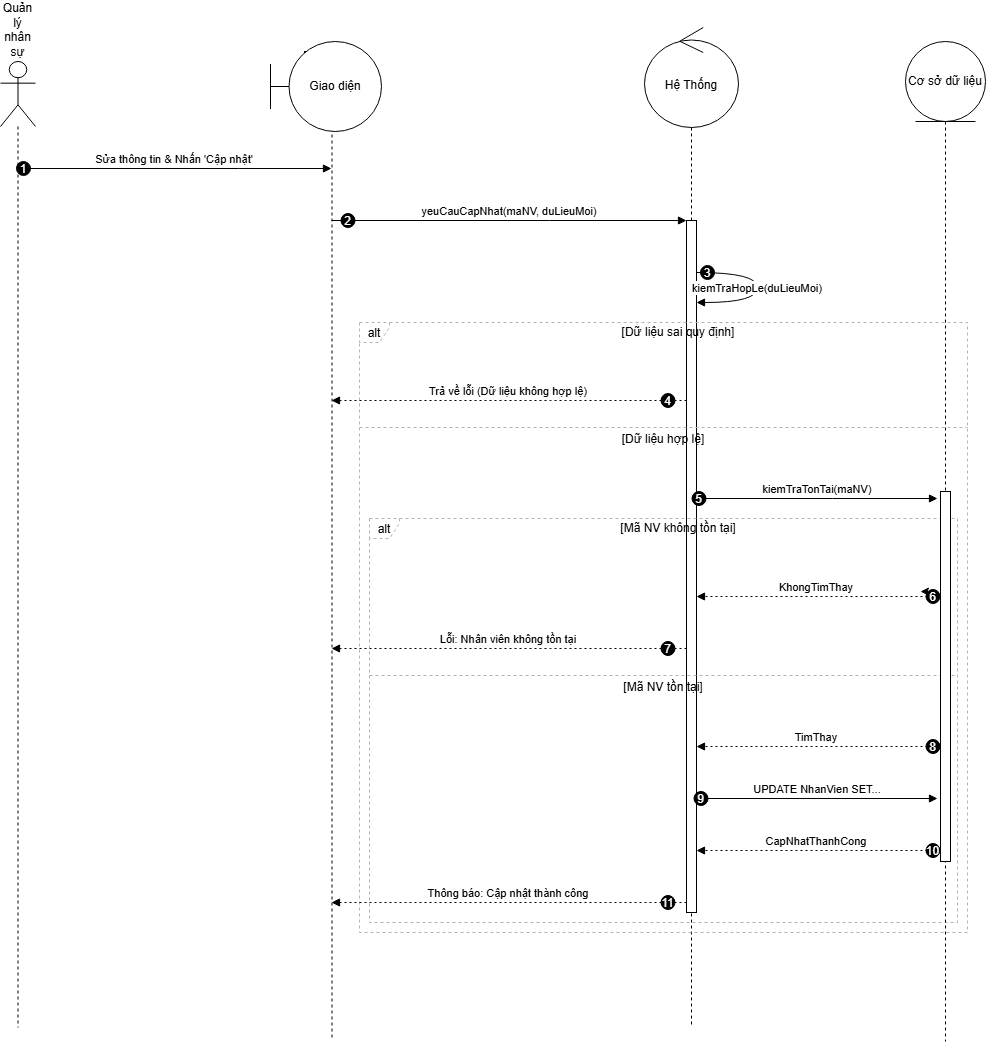

The diagram above was exported from draw.io. Its source (the exported page's mxGraphModel, read from the mxfile embedded in the PNG):
<mxGraphModel dx="1446" dy="1897" grid="1" gridSize="10" guides="1" tooltips="1" connect="1" arrows="1" fold="1" page="1" pageScale="1" pageWidth="827" pageHeight="1169" math="0" shadow="0">
  <root>
    <mxCell id="0" />
    <mxCell id="1" parent="0" />
    <mxCell id="d_okC2KDrO5Tt4i_nv-T-111" parent="1" style="shape=umlLifeline;perimeter=lifelinePerimeter;whiteSpace=wrap;html=1;container=1;dropTarget=0;collapsible=0;recursiveResize=0;outlineConnect=0;portConstraint=eastwest;newEdgeStyle={&quot;curved&quot;:0,&quot;rounded&quot;:0};participant=umlControl;size=100;" value="&lt;div&gt;&lt;br&gt;&lt;/div&gt;Hệ Thống" vertex="1">
      <mxGeometry height="1000" width="94" x="664" y="-14" as="geometry" />
    </mxCell>
    <mxCell id="d_okC2KDrO5Tt4i_nv-T-75" parent="1" style="points=[];perimeter=orthogonalPerimeter;outlineConnect=0;targetShapes=umlLifeline;portConstraint=eastwest;newEdgeStyle={&quot;edgeStyle&quot;:&quot;elbowEdgeStyle&quot;,&quot;elbow&quot;:&quot;vertical&quot;,&quot;curved&quot;:0,&quot;rounded&quot;:0}" value="" vertex="1">
      <mxGeometry height="692" width="10" x="706" y="179" as="geometry" />
    </mxCell>
    <mxCell id="d_okC2KDrO5Tt4i_nv-T-72" parent="1" style="shape=umlLifeline;perimeter=lifelinePerimeter;whiteSpace=wrap;container=1;dropTarget=0;collapsible=0;recursiveResize=0;outlineConnect=0;portConstraint=eastwest;newEdgeStyle={&quot;edgeStyle&quot;:&quot;elbowEdgeStyle&quot;,&quot;elbow&quot;:&quot;vertical&quot;,&quot;curved&quot;:0,&quot;rounded&quot;:0};participant=umlActor;verticalAlign=bottom;labelPosition=center;verticalLabelPosition=top;align=center;size=65;" value="Quản lý nhân sự" vertex="1">
      <mxGeometry height="966" width="35" x="20" y="20" as="geometry" />
    </mxCell>
    <mxCell id="d_okC2KDrO5Tt4i_nv-T-73" parent="1" style="shape=umlLifeline;perimeter=lifelinePerimeter;whiteSpace=wrap;container=1;dropTarget=0;collapsible=0;recursiveResize=0;outlineConnect=0;portConstraint=eastwest;newEdgeStyle={&quot;edgeStyle&quot;:&quot;elbowEdgeStyle&quot;,&quot;elbow&quot;:&quot;vertical&quot;,&quot;curved&quot;:0,&quot;rounded&quot;:0};size=65;" value="Giao diện (Form)" vertex="1">
      <mxGeometry height="986" width="55" x="324" y="10" as="geometry" />
    </mxCell>
    <mxCell id="d_okC2KDrO5Tt4i_nv-T-78" parent="1" style="shape=umlFrame;dashed=1;pointerEvents=0;dropTarget=0;strokeColor=#B3B3B3;height=20;width=30" value="alt" vertex="1">
      <mxGeometry height="404" width="588" x="389" y="477" as="geometry" />
    </mxCell>
    <mxCell id="d_okC2KDrO5Tt4i_nv-T-79" parent="d_okC2KDrO5Tt4i_nv-T-78" style="text;strokeColor=none;fillColor=none;align=center;verticalAlign=middle;whiteSpace=wrap;" value="[Mã NV không tồn tại]" vertex="1">
      <mxGeometry height="20" width="558" x="30" as="geometry" />
    </mxCell>
    <mxCell id="d_okC2KDrO5Tt4i_nv-T-80" parent="d_okC2KDrO5Tt4i_nv-T-78" style="shape=line;dashed=1;whiteSpace=wrap;verticalAlign=top;labelPosition=center;verticalLabelPosition=middle;align=center;strokeColor=#B3B3B3;" value="[Mã NV tồn tại]" vertex="1">
      <mxGeometry height="4" width="588" y="155" as="geometry" />
    </mxCell>
    <mxCell id="d_okC2KDrO5Tt4i_nv-T-81" parent="1" style="shape=umlFrame;dashed=1;pointerEvents=0;dropTarget=0;strokeColor=#B3B3B3;height=20;width=30" value="alt" vertex="1">
      <mxGeometry height="610" width="608" x="379" y="281" as="geometry" />
    </mxCell>
    <mxCell id="d_okC2KDrO5Tt4i_nv-T-82" parent="d_okC2KDrO5Tt4i_nv-T-81" style="text;strokeColor=none;fillColor=none;align=center;verticalAlign=middle;whiteSpace=wrap;" value="[Dữ liệu sai quy định]" vertex="1">
      <mxGeometry height="20" width="578" x="30" as="geometry" />
    </mxCell>
    <mxCell id="d_okC2KDrO5Tt4i_nv-T-83" parent="d_okC2KDrO5Tt4i_nv-T-81" style="shape=line;dashed=1;whiteSpace=wrap;verticalAlign=top;labelPosition=center;verticalLabelPosition=middle;align=center;strokeColor=#B3B3B3;" value="[Dữ liệu hợp lệ]" vertex="1">
      <mxGeometry height="4" width="608" y="103" as="geometry" />
    </mxCell>
    <mxCell id="d_okC2KDrO5Tt4i_nv-T-84" edge="1" parent="1" source="d_okC2KDrO5Tt4i_nv-T-72" style="verticalAlign=bottom;edgeStyle=elbowEdgeStyle;elbow=vertical;curved=0;rounded=0;endArrow=block;" target="d_okC2KDrO5Tt4i_nv-T-73" value="Sửa thông tin &amp; Nhấn 'Cập nhật'">
      <mxGeometry relative="1" as="geometry">
        <Array as="points">
          <mxPoint x="258" y="127" />
        </Array>
      </mxGeometry>
    </mxCell>
    <mxCell id="d_okC2KDrO5Tt4i_nv-T-85" parent="d_okC2KDrO5Tt4i_nv-T-84" style="ellipse;aspect=fixed;fillColor=#000000;align=center;fontColor=#FFFFFF;" value="1" vertex="1">
      <mxGeometry height="14" relative="1" width="14" as="geometry">
        <mxPoint x="-158" y="-7" as="offset" />
      </mxGeometry>
    </mxCell>
    <mxCell id="d_okC2KDrO5Tt4i_nv-T-86" edge="1" parent="1" source="d_okC2KDrO5Tt4i_nv-T-73" style="verticalAlign=bottom;edgeStyle=elbowEdgeStyle;elbow=vertical;curved=0;rounded=0;endArrow=block;" target="d_okC2KDrO5Tt4i_nv-T-75" value="yeuCauCapNhat(maNV, duLieuMoi)">
      <mxGeometry relative="1" as="geometry">
        <Array as="points">
          <mxPoint x="569" y="179" />
        </Array>
      </mxGeometry>
    </mxCell>
    <mxCell id="d_okC2KDrO5Tt4i_nv-T-87" parent="d_okC2KDrO5Tt4i_nv-T-86" style="ellipse;aspect=fixed;fillColor=#000000;align=center;fontColor=#FFFFFF;" value="2" vertex="1">
      <mxGeometry height="14" relative="1" width="14" as="geometry">
        <mxPoint x="-168.5" y="-7" as="offset" />
      </mxGeometry>
    </mxCell>
    <mxCell id="d_okC2KDrO5Tt4i_nv-T-88" edge="1" parent="1" source="d_okC2KDrO5Tt4i_nv-T-75" style="curved=1;endArrow=block;rounded=0;" target="d_okC2KDrO5Tt4i_nv-T-75" value="kiemTraHopLe(duLieuMoi)">
      <mxGeometry relative="1" as="geometry">
        <Array as="points">
          <mxPoint x="777" y="231" />
          <mxPoint x="777" y="261" />
        </Array>
      </mxGeometry>
    </mxCell>
    <mxCell id="d_okC2KDrO5Tt4i_nv-T-89" parent="d_okC2KDrO5Tt4i_nv-T-88" style="ellipse;aspect=fixed;fillColor=#000000;align=center;fontColor=#FFFFFF;" value="3" vertex="1">
      <mxGeometry height="14" relative="1" width="14" as="geometry">
        <mxPoint x="-57" y="-22" as="offset" />
      </mxGeometry>
    </mxCell>
    <mxCell id="d_okC2KDrO5Tt4i_nv-T-90" edge="1" parent="1" source="d_okC2KDrO5Tt4i_nv-T-75" style="verticalAlign=bottom;edgeStyle=elbowEdgeStyle;elbow=vertical;curved=0;rounded=0;dashed=1;dashPattern=2 3;endArrow=block;" target="d_okC2KDrO5Tt4i_nv-T-73" value="Trả về lỗi (Dữ liệu không hợp lệ)">
      <mxGeometry relative="1" as="geometry">
        <Array as="points">
          <mxPoint x="570" y="359" />
        </Array>
      </mxGeometry>
    </mxCell>
    <mxCell id="d_okC2KDrO5Tt4i_nv-T-91" parent="d_okC2KDrO5Tt4i_nv-T-90" style="ellipse;aspect=fixed;fillColor=#000000;align=center;fontColor=#FFFFFF;" value="4" vertex="1">
      <mxGeometry height="14" relative="1" width="14" as="geometry">
        <mxPoint x="152.5" y="-7" as="offset" />
      </mxGeometry>
    </mxCell>
    <mxCell id="d_okC2KDrO5Tt4i_nv-T-92" edge="1" parent="1" source="d_okC2KDrO5Tt4i_nv-T-75" style="verticalAlign=bottom;edgeStyle=elbowEdgeStyle;elbow=vertical;curved=0;rounded=0;endArrow=block;" value="kiemTraTonTai(maNV)">
      <mxGeometry relative="1" as="geometry">
        <Array as="points">
          <mxPoint x="852" y="457" />
        </Array>
        <mxPoint x="957" y="457" as="targetPoint" />
      </mxGeometry>
    </mxCell>
    <mxCell id="d_okC2KDrO5Tt4i_nv-T-93" parent="d_okC2KDrO5Tt4i_nv-T-92" style="ellipse;aspect=fixed;fillColor=#000000;align=center;fontColor=#FFFFFF;" value="5" vertex="1">
      <mxGeometry height="14" relative="1" width="14" as="geometry">
        <mxPoint x="-125.5" y="-7" as="offset" />
      </mxGeometry>
    </mxCell>
    <mxCell id="d_okC2KDrO5Tt4i_nv-T-94" edge="1" parent="1" style="verticalAlign=bottom;edgeStyle=elbowEdgeStyle;elbow=vertical;curved=0;rounded=0;dashed=1;dashPattern=2 3;endArrow=block;" target="d_okC2KDrO5Tt4i_nv-T-75" value="KhongTimThay">
      <mxGeometry relative="1" as="geometry">
        <Array as="points">
          <mxPoint x="853" y="555" />
        </Array>
        <mxPoint x="957" y="555" as="sourcePoint" />
      </mxGeometry>
    </mxCell>
    <mxCell id="d_okC2KDrO5Tt4i_nv-T-95" parent="d_okC2KDrO5Tt4i_nv-T-94" style="ellipse;aspect=fixed;fillColor=#000000;align=center;fontColor=#FFFFFF;" value="6" vertex="1">
      <mxGeometry height="14" relative="1" width="14" as="geometry">
        <mxPoint x="109.5" y="-7" as="offset" />
      </mxGeometry>
    </mxCell>
    <mxCell id="d_okC2KDrO5Tt4i_nv-T-96" edge="1" parent="1" source="d_okC2KDrO5Tt4i_nv-T-75" style="verticalAlign=bottom;edgeStyle=elbowEdgeStyle;elbow=vertical;curved=0;rounded=0;dashed=1;dashPattern=2 3;endArrow=block;" target="d_okC2KDrO5Tt4i_nv-T-73" value="Lỗi: Nhân viên không tồn tại">
      <mxGeometry relative="1" as="geometry">
        <Array as="points">
          <mxPoint x="570" y="607" />
        </Array>
      </mxGeometry>
    </mxCell>
    <mxCell id="d_okC2KDrO5Tt4i_nv-T-97" parent="d_okC2KDrO5Tt4i_nv-T-96" style="ellipse;aspect=fixed;fillColor=#000000;align=center;fontColor=#FFFFFF;" value="7" vertex="1">
      <mxGeometry height="14" relative="1" width="14" as="geometry">
        <mxPoint x="152.5" y="-7" as="offset" />
      </mxGeometry>
    </mxCell>
    <mxCell id="d_okC2KDrO5Tt4i_nv-T-98" edge="1" parent="1" style="verticalAlign=bottom;edgeStyle=elbowEdgeStyle;elbow=vertical;curved=0;rounded=0;dashed=1;dashPattern=2 3;endArrow=block;" target="d_okC2KDrO5Tt4i_nv-T-75" value="TimThay">
      <mxGeometry relative="1" as="geometry">
        <Array as="points">
          <mxPoint x="853" y="705" />
        </Array>
        <mxPoint x="957" y="705" as="sourcePoint" />
      </mxGeometry>
    </mxCell>
    <mxCell id="d_okC2KDrO5Tt4i_nv-T-99" parent="d_okC2KDrO5Tt4i_nv-T-98" style="ellipse;aspect=fixed;fillColor=#000000;align=center;fontColor=#FFFFFF;" value="8" vertex="1">
      <mxGeometry height="14" relative="1" width="14" as="geometry">
        <mxPoint x="109.5" y="-7" as="offset" />
      </mxGeometry>
    </mxCell>
    <mxCell id="d_okC2KDrO5Tt4i_nv-T-100" edge="1" parent="1" source="d_okC2KDrO5Tt4i_nv-T-75" style="verticalAlign=bottom;edgeStyle=elbowEdgeStyle;elbow=vertical;curved=0;rounded=0;endArrow=block;" value="UPDATE NhanVien SET...">
      <mxGeometry relative="1" as="geometry">
        <Array as="points">
          <mxPoint x="850" y="757" />
        </Array>
        <mxPoint x="957" y="757.0000000000005" as="targetPoint" />
      </mxGeometry>
    </mxCell>
    <mxCell id="d_okC2KDrO5Tt4i_nv-T-101" parent="d_okC2KDrO5Tt4i_nv-T-100" style="ellipse;aspect=fixed;fillColor=#000000;align=center;fontColor=#FFFFFF;" value="9" vertex="1">
      <mxGeometry height="14" relative="1" width="14" as="geometry">
        <mxPoint x="-123.5" y="-7" as="offset" />
      </mxGeometry>
    </mxCell>
    <mxCell id="d_okC2KDrO5Tt4i_nv-T-102" edge="1" parent="1" style="verticalAlign=bottom;edgeStyle=elbowEdgeStyle;elbow=vertical;curved=0;rounded=0;dashed=1;dashPattern=2 3;endArrow=block;" target="d_okC2KDrO5Tt4i_nv-T-75" value="CapNhatThanhCong">
      <mxGeometry relative="1" as="geometry">
        <Array as="points">
          <mxPoint x="853" y="809" />
        </Array>
        <mxPoint x="957" y="809" as="sourcePoint" />
      </mxGeometry>
    </mxCell>
    <mxCell id="d_okC2KDrO5Tt4i_nv-T-103" parent="d_okC2KDrO5Tt4i_nv-T-102" style="ellipse;aspect=fixed;fillColor=#000000;align=center;fontColor=#FFFFFF;" value="10" vertex="1">
      <mxGeometry height="14" relative="1" width="14" as="geometry">
        <mxPoint x="109.5" y="-7" as="offset" />
      </mxGeometry>
    </mxCell>
    <mxCell id="d_okC2KDrO5Tt4i_nv-T-104" edge="1" parent="1" source="d_okC2KDrO5Tt4i_nv-T-75" style="verticalAlign=bottom;edgeStyle=elbowEdgeStyle;elbow=vertical;curved=0;rounded=0;dashed=1;dashPattern=2 3;endArrow=block;" target="d_okC2KDrO5Tt4i_nv-T-73" value="Thông báo: Cập nhật thành công">
      <mxGeometry relative="1" as="geometry">
        <Array as="points">
          <mxPoint x="570" y="861" />
        </Array>
      </mxGeometry>
    </mxCell>
    <mxCell id="d_okC2KDrO5Tt4i_nv-T-105" parent="d_okC2KDrO5Tt4i_nv-T-104" style="ellipse;aspect=fixed;fillColor=#000000;align=center;fontColor=#FFFFFF;" value="11" vertex="1">
      <mxGeometry height="14" relative="1" width="14" as="geometry">
        <mxPoint x="152.5" y="-7" as="offset" />
      </mxGeometry>
    </mxCell>
    <mxCell id="d_okC2KDrO5Tt4i_nv-T-106" parent="1" style="shape=umlBoundary;whiteSpace=wrap;html=1;" value="Giao diện" vertex="1">
      <mxGeometry height="90" width="111" x="290" as="geometry" />
    </mxCell>
    <mxCell id="d_okC2KDrO5Tt4i_nv-T-112" parent="1" style="shape=umlLifeline;perimeter=lifelinePerimeter;whiteSpace=wrap;html=1;container=1;dropTarget=0;collapsible=0;recursiveResize=0;outlineConnect=0;portConstraint=eastwest;newEdgeStyle={&quot;curved&quot;:0,&quot;rounded&quot;:0};participant=umlEntity;size=80;" value="Cơ sở dữ liệu" vertex="1">
      <mxGeometry height="1000" width="80" x="925" as="geometry" />
    </mxCell>
    <mxCell id="d_okC2KDrO5Tt4i_nv-T-114" edge="1" parent="1" source="d_okC2KDrO5Tt4i_nv-T-95" style="edgeStyle=orthogonalEdgeStyle;rounded=0;orthogonalLoop=1;jettySize=auto;html=1;exitX=0;exitY=0;exitDx=0;exitDy=0;">
      <mxGeometry relative="1" as="geometry">
        <mxPoint x="940" y="549.5555555555557" as="targetPoint" />
      </mxGeometry>
    </mxCell>
    <mxCell id="d_okC2KDrO5Tt4i_nv-T-115" parent="1" style="html=1;points=[[0,0,0,0,5],[0,1,0,0,-5],[1,0,0,0,5],[1,1,0,0,-5]];perimeter=orthogonalPerimeter;outlineConnect=0;targetShapes=umlLifeline;portConstraint=eastwest;newEdgeStyle={&quot;curved&quot;:0,&quot;rounded&quot;:0};" value="" vertex="1">
      <mxGeometry height="370" width="10" x="960" y="450" as="geometry" />
    </mxCell>
  </root>
</mxGraphModel>